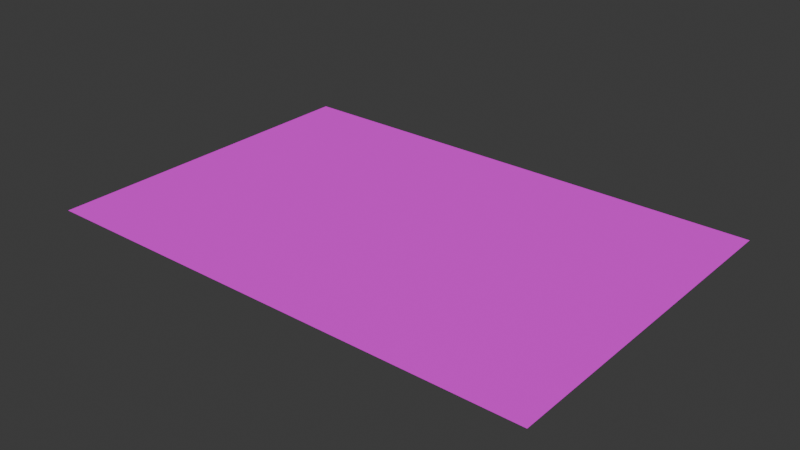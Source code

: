 # Source: ParkingLot.blend  (saved by Blender 4.0.36; exported with 4.5.12 LTS)
import bpy
from mathutils import Matrix  # noqa: F401  (used for matrix-valued properties, if any)

bpy.ops.wm.read_factory_settings(use_empty=True)
scene = bpy.context.scene
scene.name = 'Scene'

# ---- collections
col_collection = bpy.data.collections.new('Collection'); scene.collection.children.link(col_collection)

# ---- images (referenced by path relative to the original .blend; pixels are not part of the script)
import os
ASSET_DIR = os.environ.get("B2B_ASSET_DIR", "")  # directory of the original .blend (textures are referenced by path, not embedded)
HERE = os.path.dirname(os.path.abspath(__file__))  # packed textures are extracted next to this script under _unpacked/

def load_image(name, relpath, width, height, colorspace="sRGB"):
    """Load a texture the original file referenced (path relative to the .blend, or extracted next to this script)."""
    p = next((c for c in (os.path.join(HERE, relpath), os.path.join(ASSET_DIR, relpath)) if relpath and os.path.exists(c)), "")
    if p:
        img = bpy.data.images.load(p, check_existing=True)
        img.name = name
    else:  # same state as the original file: an image datablock whose file is absent (Cycles renders it pink)
        img = bpy.data.images.new(name, width, height)
        img.source = "FILE"
        img.filepath = "//" + (relpath or name)
    img.colorspace_settings.name = colorspace
    return img
img_parkinglot_png = load_image('ParkingLot.png', 'ParkingLot.png', 1024, 1024, 'sRGB')

# ---- materials (node trees are filled in below, after node groups)
mat_parkingtexture = bpy.data.materials.new('ParkingTexture')
mat_parkingtexture.use_transparent_shadow = False

# ---- material node trees
mat_parkingtexture.use_nodes = True; mat_parkingtexture.node_tree.nodes.clear()
_N = mat_parkingtexture.node_tree.nodes; _L = mat_parkingtexture.node_tree.links
n0 = _N.new('ShaderNodeBsdfPrincipled'); n0.name = 'Principled BSDF'; n0.location = (10, 300)
n0.inputs[2].default_value = 1.0
n0.inputs[3].default_value = 1.45
n1 = _N.new('ShaderNodeOutputMaterial'); n1.name = 'Material Output'; n1.location = (300, 300)
n2 = _N.new('ShaderNodeTexImage'); n2.name = 'Image Texture'; n2.location = (-280, 280)
n2.image = img_parkinglot_png
_L.new(n0.outputs[0], n1.inputs[0])
_L.new(n2.outputs[0], n0.inputs[0])
n1.is_active_output = True

# ---- world
world_world = bpy.data.worlds.new('World'); scene.world = world_world
world_world.use_nodes = True; world_world.node_tree.nodes.clear()
_N = world_world.node_tree.nodes; _L = world_world.node_tree.links
n0 = _N.new('ShaderNodeOutputWorld'); n0.name = 'World Output'; n0.location = (300, 300)
n1 = _N.new('ShaderNodeBackground'); n1.name = 'Background'; n1.location = (10, 300)
n1.inputs[0].default_value = (0.05088, 0.05088, 0.05088, 1.0)
_L.new(n1.outputs[0], n0.inputs[0])
n0.is_active_output = True
world_world.color = (0.05088, 0.05088, 0.05088)
world_world.use_sun_shadow = False
world_world.sun_shadow_jitter_overblur = 0.0

# ---- meshes
me_plane = bpy.data.meshes.new('Plane')
me_plane.from_pydata([(-1.033, -0.705, 0.0), (1.033, -0.705, 0.0), (-1.033, 0.705, 0.0), (1.033, 0.705, 0.0)], [], [(0, 1, 3, 2)])
_uv = me_plane.uv_layers.new(name='UVMap')
_uv.uv.foreach_set('vector', [0.0, 0.0, 1.0, 0.0, 1.0, 1.0, 0.0, 1.0])
me_plane.materials.append(mat_parkingtexture)
me_plane.update()

# ---- objects
ob_plane = bpy.data.objects.new('Plane', me_plane)

# ---- transforms, parenting, visibility, modifiers, constraints
ob_plane.location = (0.0, 0.0, 0.0)

# ---- collection membership
col_collection.objects.link(ob_plane)

# ---- scene / render settings (as saved in the file)
scene.frame_start = 1; scene.frame_end = 250; scene.frame_set(86)
scene.render.engine = 'BLENDER_EEVEE_NEXT'
scene.cycles.sampling_pattern = 'TABULATED_SOBOL'
bpy.context.view_layer.update()

# ---- added for rendering (the .blend has no active camera and no usable light): camera, sun
cam_auto = bpy.data.cameras.new('AutoCamera')
cam_auto.lens = 50.0
cam_auto.sensor_width = 36.0
cam_auto.clip_end = 1000.0
ob_auto_camera = bpy.data.objects.new('AutoCamera', cam_auto)
scene.collection.objects.link(ob_auto_camera)
ob_auto_camera.location = (2.31426, -2.77711, 1.8514)
ob_auto_camera.rotation_euler = (1.09748, -7.21219e-08, 0.694738)
scene.camera = ob_auto_camera
light_auto_sun = bpy.data.lights.new('AutoSun', 'SUN')
light_auto_sun.energy = 3.0
light_auto_sun.angle = 0.0523599
ob_auto_sun = bpy.data.objects.new('AutoSun', light_auto_sun)
scene.collection.objects.link(ob_auto_sun)
ob_auto_sun.rotation_euler = (0.872665, 0.174533, 0.523599)
bpy.context.view_layer.update()
